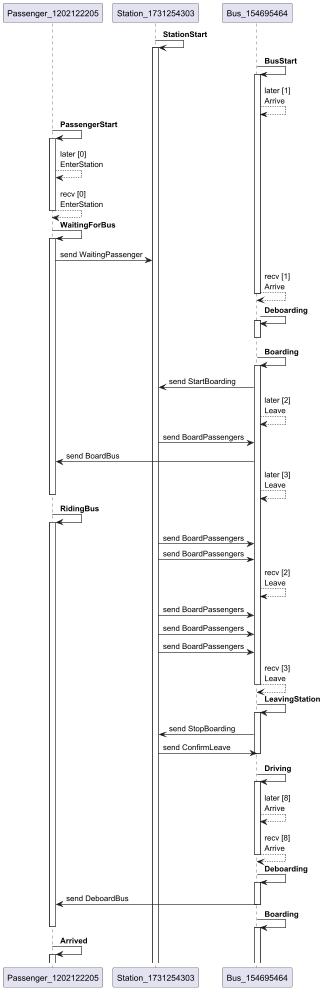

The diagram above was rendered by PlantUML. Its source (embedded in the PNG):
@startuml

participant "Passenger_1202122205" as passenger_1202122205
participant "Station_1731254303" as station_1731254303
participant "Bus_154695464" as bus_154695464

station_1731254303 -> station_1731254303 ++: **StationStart**
bus_154695464 -> bus_154695464 ++: **BusStart**
bus_154695464 --> bus_154695464: later [1]\nArrive
passenger_1202122205 -> passenger_1202122205 ++: **PassengerStart**
passenger_1202122205 --> passenger_1202122205: later [0]\nEnterStation
passenger_1202122205 --> passenger_1202122205: recv [0]\nEnterStation
deactivate passenger_1202122205
passenger_1202122205 -> passenger_1202122205 ++: **WaitingForBus**
passenger_1202122205 -> station_1731254303: send WaitingPassenger
bus_154695464 --> bus_154695464: recv [1]\nArrive
deactivate bus_154695464
bus_154695464 -> bus_154695464 ++: **Deboarding**
deactivate bus_154695464
bus_154695464 -> bus_154695464 ++: **Boarding**
bus_154695464 -> station_1731254303: send StartBoarding
bus_154695464 --> bus_154695464: later [2]\nLeave
station_1731254303 -> bus_154695464: send BoardPassengers
bus_154695464 -> passenger_1202122205: send BoardBus
bus_154695464 --> bus_154695464: later [3]\nLeave
deactivate passenger_1202122205
passenger_1202122205 -> passenger_1202122205 ++: **RidingBus**
station_1731254303 -> bus_154695464: send BoardPassengers
station_1731254303 -> bus_154695464: send BoardPassengers
station_1731254303 -> bus_154695464: send BoardPassengers
bus_154695464 --> bus_154695464: recv [2]\nLeave
station_1731254303 -> bus_154695464: send BoardPassengers
station_1731254303 -> bus_154695464: send BoardPassengers
station_1731254303 -> bus_154695464: send BoardPassengers
station_1731254303 -> bus_154695464: send BoardPassengers
station_1731254303 -> bus_154695464: send BoardPassengers
station_1731254303 -> bus_154695464: send BoardPassengers
bus_154695464 --> bus_154695464: recv [3]\nLeave
deactivate bus_154695464
bus_154695464 -> bus_154695464 ++: **LeavingStation**
bus_154695464 -> station_1731254303: send StopBoarding
station_1731254303 -> bus_154695464: send ConfirmLeave
deactivate bus_154695464
bus_154695464 -> bus_154695464 ++: **Driving**
bus_154695464 --> bus_154695464: later [4]\nArrive
bus_154695464 --> bus_154695464: recv [4]\nArrive
deactivate bus_154695464
bus_154695464 -> bus_154695464 ++: **Deboarding**
deactivate bus_154695464
bus_154695464 -> bus_154695464 ++: **Boarding**
bus_154695464 --> bus_154695464: later [5]\nLeave
bus_154695464 --> bus_154695464: recv [5]\nLeave
deactivate bus_154695464
bus_154695464 -> bus_154695464 ++: **LeavingStation**
deactivate bus_154695464
bus_154695464 -> bus_154695464 ++: **Driving**
bus_154695464 --> bus_154695464: later [6]\nArrive
bus_154695464 --> bus_154695464: recv [6]\nArrive
deactivate bus_154695464
bus_154695464 -> bus_154695464 ++: **Deboarding**
deactivate bus_154695464
bus_154695464 -> bus_154695464 ++: **Boarding**
bus_154695464 --> bus_154695464: later [7]\nLeave
bus_154695464 --> bus_154695464: recv [7]\nLeave
deactivate bus_154695464
bus_154695464 -> bus_154695464 ++: **LeavingStation**
deactivate bus_154695464
bus_154695464 -> bus_154695464 ++: **Driving**
bus_154695464 --> bus_154695464: later [8]\nArrive
bus_154695464 --> bus_154695464: recv [8]\nArrive
deactivate bus_154695464
bus_154695464 -> bus_154695464 ++: **Deboarding**
bus_154695464 -> passenger_1202122205: send DeboardBus
deactivate bus_154695464
bus_154695464 -> bus_154695464 ++: **Boarding**
deactivate passenger_1202122205
passenger_1202122205 -> passenger_1202122205 ++: **Arrived**

@enduml